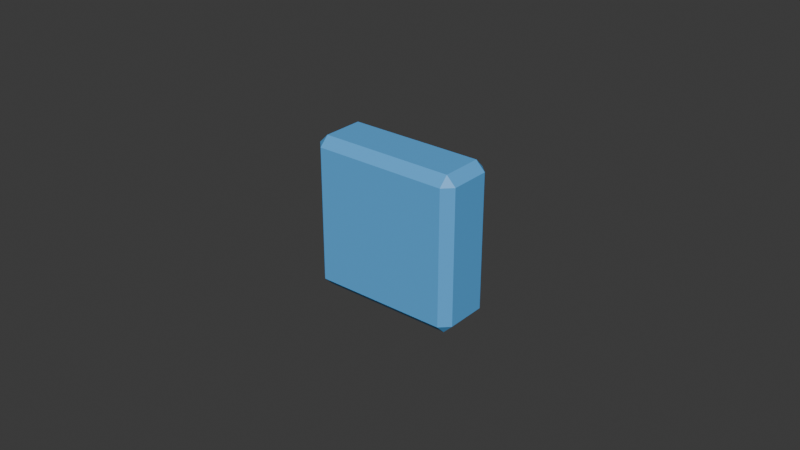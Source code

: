 # Source: right_shin__ankle_cuff_trim__base.blend  (saved by Blender 5.1.30; exported with 4.5.12 LTS)
import bpy
from mathutils import Matrix  # noqa: F401  (used for matrix-valued properties, if any)

bpy.ops.wm.read_factory_settings(use_empty=True)
scene = bpy.context.scene
scene.name = 'Scene'

# ---- collections
col_collection = bpy.data.collections.new('Collection'); scene.collection.children.link(col_collection)
col_build_helmet__base = bpy.data.collections.new('build_helmet__base'); scene.collection.children.link(col_build_helmet__base)
col_build_helmet__sleek = bpy.data.collections.new('build_helmet__sleek'); scene.collection.children.link(col_build_helmet__sleek)
col_build_helmet__bold = bpy.data.collections.new('build_helmet__bold'); scene.collection.children.link(col_build_helmet__bold)
col_build_chest__base = bpy.data.collections.new('build_chest__base'); scene.collection.children.link(col_build_chest__base)
col_build_chest__sleek = bpy.data.collections.new('build_chest__sleek'); scene.collection.children.link(col_build_chest__sleek)
col_build_chest__bold = bpy.data.collections.new('build_chest__bold'); scene.collection.children.link(col_build_chest__bold)
col_build_back__base = bpy.data.collections.new('build_back__base'); scene.collection.children.link(col_build_back__base)
col_build_back__sleek = bpy.data.collections.new('build_back__sleek'); scene.collection.children.link(col_build_back__sleek)
col_build_back__bold = bpy.data.collections.new('build_back__bold'); scene.collection.children.link(col_build_back__bold)
col_build_waist__base = bpy.data.collections.new('build_waist__base'); scene.collection.children.link(col_build_waist__base)
col_build_waist__sleek = bpy.data.collections.new('build_waist__sleek'); scene.collection.children.link(col_build_waist__sleek)
col_build_waist__bold = bpy.data.collections.new('build_waist__bold'); scene.collection.children.link(col_build_waist__bold)
col_build_left_shoulder__base = bpy.data.collections.new('build_left_shoulder__base'); scene.collection.children.link(col_build_left_shoulder__base)
col_build_left_shoulder__sleek = bpy.data.collections.new('build_left_shoulder__sleek'); scene.collection.children.link(col_build_left_shoulder__sleek)
col_build_left_shoulder__bold = bpy.data.collections.new('build_left_shoulder__bold'); scene.collection.children.link(col_build_left_shoulder__bold)
col_build_right_shoulder__base = bpy.data.collections.new('build_right_shoulder__base'); scene.collection.children.link(col_build_right_shoulder__base)
col_build_right_shoulder__sleek = bpy.data.collections.new('build_right_shoulder__sleek'); scene.collection.children.link(col_build_right_shoulder__sleek)
col_build_right_shoulder__bold = bpy.data.collections.new('build_right_shoulder__bold'); scene.collection.children.link(col_build_right_shoulder__bold)
col_build_left_shin__base = bpy.data.collections.new('build_left_shin__base'); scene.collection.children.link(col_build_left_shin__base)
col_build_left_shin__sleek = bpy.data.collections.new('build_left_shin__sleek'); scene.collection.children.link(col_build_left_shin__sleek)
col_build_left_shin__bold = bpy.data.collections.new('build_left_shin__bold'); scene.collection.children.link(col_build_left_shin__bold)
col_build_right_shin__base = bpy.data.collections.new('build_right_shin__base'); scene.collection.children.link(col_build_right_shin__base)
col_build_right_shin__sleek = bpy.data.collections.new('build_right_shin__sleek'); scene.collection.children.link(col_build_right_shin__sleek)
col_build_right_shin__bold = bpy.data.collections.new('build_right_shin__bold'); scene.collection.children.link(col_build_right_shin__bold)
col_build_helmet__crest__base = bpy.data.collections.new('build_helmet__crest__base'); scene.collection.children.link(col_build_helmet__crest__base)
col_build_helmet__visor_trim__base = bpy.data.collections.new('build_helmet__visor_trim__base'); scene.collection.children.link(col_build_helmet__visor_trim__base)
col_build_chest__chest_core__base = bpy.data.collections.new('build_chest__chest_core__base'); scene.collection.children.link(col_build_chest__chest_core__base)
col_build_chest__rib_trim__base = bpy.data.collections.new('build_chest__rib_trim__base'); scene.collection.children.link(col_build_chest__rib_trim__base)
col_build_back__spine_ridge__base = bpy.data.collections.new('build_back__spine_ridge__base'); scene.collection.children.link(col_build_back__spine_ridge__base)
col_build_back__rear_core__base = bpy.data.collections.new('build_back__rear_core__base'); scene.collection.children.link(col_build_back__rear_core__base)
col_build_waist__belt_buckle__base = bpy.data.collections.new('build_waist__belt_buckle__base'); scene.collection.children.link(col_build_waist__belt_buckle__base)
col_build_waist__side_clip__base = bpy.data.collections.new('build_waist__side_clip__base'); scene.collection.children.link(col_build_waist__side_clip__base)
col_build_left_shoulder__shoulder_fin__base = bpy.data.collections.new('build_left_shoulder__shoulder_fin__base'); scene.collection.children.link(col_build_left_shoulder__shoulder_fin__base)
col_build_left_shoulder__edge_trim__base = bpy.data.collections.new('build_left_shoulder__edge_trim__base'); scene.collection.children.link(col_build_left_shoulder__edge_trim__base)
col_build_right_shoulder__shoulder_fin__base = bpy.data.collections.new('build_right_shoulder__shoulder_fin__base'); scene.collection.children.link(col_build_right_shoulder__shoulder_fin__base)
col_build_right_shoulder__edge_trim__base = bpy.data.collections.new('build_right_shoulder__edge_trim__base'); scene.collection.children.link(col_build_right_shoulder__edge_trim__base)
col_build_left_shin__shin_spike__base = bpy.data.collections.new('build_left_shin__shin_spike__base'); scene.collection.children.link(col_build_left_shin__shin_spike__base)
col_build_left_shin__ankle_cuff_trim__base = bpy.data.collections.new('build_left_shin__ankle_cuff_trim__base'); scene.collection.children.link(col_build_left_shin__ankle_cuff_trim__base)
col_build_right_shin__shin_spike__base = bpy.data.collections.new('build_right_shin__shin_spike__base'); scene.collection.children.link(col_build_right_shin__shin_spike__base)
col_build_right_shin__ankle_cuff_trim__base = bpy.data.collections.new('build_right_shin__ankle_cuff_trim__base'); scene.collection.children.link(col_build_right_shin__ankle_cuff_trim__base)

# ---- materials (node trees are filled in below, after node groups)
mat_armor_accent = bpy.data.materials.new('armor_accent')

# ---- material node trees
mat_armor_accent.use_nodes = True; mat_armor_accent.node_tree.nodes.clear()
_N = mat_armor_accent.node_tree.nodes; _L = mat_armor_accent.node_tree.links
n0 = _N.new('ShaderNodeOutputMaterial'); n0.name = 'マテリアル出力'; n0.location = (0, 0)
n1 = _N.new('ShaderNodeBsdfPrincipled'); n1.name = 'プリンシプルBSDF'; n1.location = (0, 0)
n1.inputs[0].default_value = (0.1059, 0.4353, 0.8784, 1.0)
_L.new(n1.outputs[0], n0.inputs[0])
n0.is_active_output = True

# ---- world
world_world = bpy.data.worlds.new('World'); scene.world = world_world
world_world.use_nodes = True; world_world.node_tree.nodes.clear()
_N = world_world.node_tree.nodes; _L = world_world.node_tree.links
n0 = _N.new('ShaderNodeOutputWorld'); n0.name = 'World Output'; n0.location = (200, 100)
n1 = _N.new('ShaderNodeBackground'); n1.name = 'Background'; n1.location = (-200, 100)
n1.inputs[0].default_value = (0.05088, 0.05088, 0.05088, 1.0)
_L.new(n1.outputs[0], n0.inputs[0])
n0.is_active_output = True
world_world.color = (0.05088, 0.05088, 0.05088)
world_world.sun_shadow_jitter_overblur = 0.0

# ---- meshes
me_armor_right_shin__ankle_cuff_trim__base_v001 = bpy.data.meshes.new('armor_right_shin__ankle_cuff_trim__base_v001')
me_armor_right_shin__ankle_cuff_trim__base_v001.from_pydata([(-0.0218, -0.04009, -0.0218), (-0.0218, -0.04309, -0.0248), (-0.0248, -0.04309, -0.0218), (-0.0218, -0.05634, -0.0248), (-0.0218, -0.05934, -0.0218), (-0.0248, -0.05634, -0.0218), (-0.0218, -0.04009, 0.0218), (-0.0248, -0.04309, 0.0218), (-0.0218, -0.04309, 0.0248), (-0.0218, -0.05934, 0.0218), (-0.0218, -0.05634, 0.0248), (-0.0248, -0.05634, 0.0218), (0.0218, -0.04009, -0.0218), (0.0248, -0.04309, -0.0218), (0.0218, -0.04309, -0.0248), (0.0218, -0.05934, -0.0218), (0.0218, -0.05634, -0.0248), (0.0248, -0.05634, -0.0218), (0.0218, -0.04009, 0.0218), (0.0218, -0.04309, 0.0248), (0.0248, -0.04309, 0.0218), (0.0218, -0.05934, 0.0218), (0.0248, -0.05634, 0.0218), (0.0218, -0.05634, 0.0248)], [], [(0, 1, 2), (3, 4, 5), (6, 7, 8), (9, 10, 11), (12, 13, 14), (15, 16, 17), (18, 19, 20), (21, 22, 23), (6, 0, 2, 7), (1, 3, 5, 2), (4, 9, 11, 5), (10, 8, 7, 11), (18, 6, 8, 19), (9, 21, 23, 10), (22, 20, 19, 23), (12, 18, 20, 13), (21, 15, 17, 22), (16, 14, 13, 17), (0, 12, 14, 1), (15, 4, 3, 16), (6, 18, 12, 0), (2, 5, 11, 7), (14, 16, 3, 1), (21, 9, 4, 15), (8, 10, 23, 19), (20, 22, 17, 13)])
_uv = me_armor_right_shin__ankle_cuff_trim__base_v001.uv_layers.new(name='UVマップ')
_uv.uv.foreach_set('vector', [0.02311, 0.8576, 0.001886, 0.8276, 0.04433, 0.8276, 0.001886, 0.695, 0.02311, 0.665, 0.04433, 0.695, 0.001886, 0.3315, 0.0319, 0.3103, 0.0319, 0.3528, 0.1945, 0.3315, 0.1645, 0.3528, 0.1645, 0.3103, 0.1982, 0.3315, 0.2283, 0.3103, 0.2283, 0.3528, 0.3908, 0.3315, 0.3608, 0.3528, 0.3608, 0.3103, 0.06933, 0.8576, 0.0481, 0.8276, 0.09055, 0.8276, 0.06933, 0.665, 0.09055, 0.695, 0.0481, 0.695, 0.8608, 0.5319, 0.4246, 0.5319, 0.4246, 0.5019, 0.8608, 0.5019, 0.001886, 0.8276, 0.001886, 0.695, 0.04433, 0.695, 0.04433, 0.8276, 0.4246, 0.4681, 0.8608, 0.4681, 0.8608, 0.4981, 0.4246, 0.4981, 0.1645, 0.3528, 0.0319, 0.3528, 0.0319, 0.3103, 0.1645, 0.3103, 0.8608, 0.9681, 0.8608, 0.5319, 0.8908, 0.5319, 0.8908, 0.9681, 0.8608, 0.4681, 0.8608, 0.0319, 0.8908, 0.0319, 0.8908, 0.4681, 0.09055, 0.695, 0.09055, 0.8276, 0.0481, 0.8276, 0.0481, 0.695, 0.4246, 0.9681, 0.8608, 0.9681, 0.8608, 0.9981, 0.4246, 0.9981, 0.8608, 0.0319, 0.4246, 0.0319, 0.4246, 0.001886, 0.8608, 0.001886, 0.3608, 0.3528, 0.2283, 0.3528, 0.2283, 0.3103, 0.3608, 0.3103, 0.4246, 0.5319, 0.4246, 0.9681, 0.3946, 0.9681, 0.3946, 0.5319, 0.4246, 0.0319, 0.4246, 0.4681, 0.3946, 0.4681, 0.3946, 0.0319, 0.8608, 0.5319, 0.8608, 0.9681, 0.4246, 0.9681, 0.4246, 0.5319, 0.0319, 0.001886, 0.1645, 0.001886, 0.1645, 0.3103, 0.0319, 0.3103, 0.2283, 0.3528, 0.3608, 0.3528, 0.3608, 0.6612, 0.2283, 0.6612, 0.8608, 0.0319, 0.8608, 0.4681, 0.4246, 0.4681, 0.4246, 0.0319, 0.0319, 0.3528, 0.1645, 0.3528, 0.1645, 0.6612, 0.0319, 0.6612, 0.2283, 0.001886, 0.3608, 0.001886, 0.3608, 0.3103, 0.2283, 0.3103])
me_armor_right_shin__ankle_cuff_trim__base_v001.materials.append(mat_armor_accent)
me_armor_right_shin__ankle_cuff_trim__base_v001.update()

# ---- objects
ob_armor_right_shin__ankle_cuff_trim__base_v001 = bpy.data.objects.new('armor_right_shin__ankle_cuff_trim__base_v001', me_armor_right_shin__ankle_cuff_trim__base_v001)

# ---- transforms, parenting, visibility, modifiers, constraints
ob_armor_right_shin__ankle_cuff_trim__base_v001.location = (0.0, 0.0, 0.0)

# ---- collection membership
col_build_right_shin__ankle_cuff_trim__base.objects.link(ob_armor_right_shin__ankle_cuff_trim__base_v001)

# ---- scene / render settings (as saved in the file)
scene.frame_start = 1; scene.frame_end = 250; scene.frame_set(1)
scene.render.engine = 'BLENDER_EEVEE_NEXT'
scene.render.bake_bias = 0.0
scene.render.bake_samples = 0
scene.cycles.sampling_pattern = 'TABULATED_SOBOL'
scene.eevee.use_volume_custom_range = False
bpy.context.view_layer.update()

# ---- added for rendering (the .blend has no active camera and no usable light): camera, sun
cam_auto = bpy.data.cameras.new('AutoCamera')
cam_auto.lens = 50.0
cam_auto.sensor_width = 36.0
cam_auto.clip_end = 1000.0
ob_auto_camera = bpy.data.objects.new('AutoCamera', cam_auto)
scene.collection.objects.link(ob_auto_camera)
ob_auto_camera.location = (0.185045, -0.271764, 0.148036)
ob_auto_camera.rotation_euler = (1.09748, -7.21219e-08, 0.694738)
scene.camera = ob_auto_camera
light_auto_sun = bpy.data.lights.new('AutoSun', 'SUN')
light_auto_sun.energy = 3.0
light_auto_sun.angle = 0.0523599
ob_auto_sun = bpy.data.objects.new('AutoSun', light_auto_sun)
scene.collection.objects.link(ob_auto_sun)
ob_auto_sun.rotation_euler = (0.872665, 0.174533, 0.523599)
bpy.context.view_layer.update()
